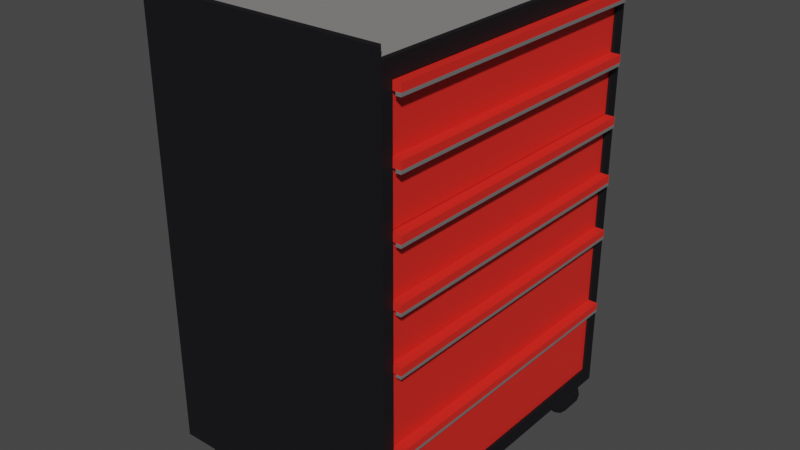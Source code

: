 # Source: toolDrawer.blend_110.blend  (saved by Blender 3.4.6; exported with 4.5.12 LTS)
import bpy
from mathutils import Matrix  # noqa: F401  (used for matrix-valued properties, if any)

bpy.ops.wm.read_factory_settings(use_empty=True)
scene = bpy.context.scene
scene.name = 'Scene'

# ---- collections
col_collection = bpy.data.collections.new('Collection'); scene.collection.children.link(col_collection)

# ---- materials (node trees are filled in below, after node groups)
mat_material_001 = bpy.data.materials.new('Material.001')
mat_material_001.use_transparent_shadow = False
mat_material_002 = bpy.data.materials.new('Material.002')
mat_material_002.use_transparent_shadow = False
mat_material_003 = bpy.data.materials.new('Material.003')
mat_material_003.use_transparent_shadow = False
mat_material_004 = bpy.data.materials.new('Material.004')
mat_material_004.use_transparent_shadow = False

# ---- node groups
ng_auto_smooth = bpy.data.node_groups.new('Auto Smooth', 'GeometryNodeTree')
_s = ng_auto_smooth.interface.new_socket(name='Geometry', in_out='OUTPUT', socket_type='NodeSocketGeometry')
_s = ng_auto_smooth.interface.new_socket(name='Geometry', in_out='INPUT', socket_type='NodeSocketGeometry')
_s = ng_auto_smooth.interface.new_socket(name='Angle', in_out='INPUT', socket_type='NodeSocketFloat')
_s.subtype = 'ANGLE'
_s.min_value = 0.0
_s.max_value = 3.142
ng_auto_smooth.is_modifier = True
_N = ng_auto_smooth.nodes; _L = ng_auto_smooth.links
n0 = _N.new('NodeGroupOutput'); n0.name = 'Group Output'; n0.location = (480, -100)
n1 = _N.new('NodeGroupInput'); n1.name = 'Group Input'; n1.location = (-420, -300)
n2 = _N.new('NodeGroupInput'); n2.name = 'Group Input.001'; n2.location = (-60, -100)
n3 = _N.new('GeometryNodeSetShadeSmooth'); n3.name = 'Set Shade Smooth'; n3.location = (120, -100)
n3.domain = 'EDGE'
n4 = _N.new('GeometryNodeSetShadeSmooth'); n4.name = 'Set Shade Smooth.001'; n4.location = (300, -100)
n5 = _N.new('GeometryNodeInputMeshEdgeAngle'); n5.name = 'Edge Angle'; n5.location = (-420, -220)
n6 = _N.new('GeometryNodeInputEdgeSmooth'); n6.name = 'Is Edge Smooth'; n6.location = (-60, -160)
n7 = _N.new('GeometryNodeInputShadeSmooth'); n7.name = 'Is Face Smooth'; n7.location = (-240, -340)
n8 = _N.new('FunctionNodeBooleanMath'); n8.name = 'Boolean Math'; n8.location = (-60, -220)
n9 = _N.new('FunctionNodeCompare'); n9.name = 'Compare'; n9.location = (-240, -180)
n9.operation = 'LESS_EQUAL'
_L.new(n5.outputs[0], n9.inputs[0])
_L.new(n4.outputs[0], n0.inputs[0])
_L.new(n1.outputs[1], n9.inputs[1])
_L.new(n9.outputs[0], n8.inputs[0])
_L.new(n7.outputs[0], n8.inputs[1])
_L.new(n2.outputs[0], n3.inputs[0])
_L.new(n6.outputs[0], n3.inputs[1])
_L.new(n3.outputs[0], n4.inputs[0])
_L.new(n8.outputs[0], n3.inputs[2])
n0.is_active_output = True

# ---- material node trees
mat_material_001.use_nodes = True; mat_material_001.node_tree.nodes.clear()
_N = mat_material_001.node_tree.nodes; _L = mat_material_001.node_tree.links
n0 = _N.new('ShaderNodeBsdfPrincipled'); n0.name = 'Principled BSDF'; n0.location = (10, 300)
n0.distribution = 'GGX'
n0.subsurface_method = 'RANDOM_WALK_SKIN'
n0.inputs[0].default_value = (0.00774, 0.007375, 0.01002, 1.0)
n0.inputs[1].default_value = 0.2913
n0.inputs[2].default_value = 0.6181
n0.inputs[3].default_value = 1.45
n0.inputs[27].default_value = (0.0, 0.0, 0.0, 1.0)
n0.inputs[28].default_value = 1.0
n1 = _N.new('ShaderNodeOutputMaterial'); n1.name = 'Material Output'; n1.location = (300, 300)
_L.new(n0.outputs[0], n1.inputs[0])
n1.is_active_output = True
mat_material_002.use_nodes = True; mat_material_002.node_tree.nodes.clear()
_N = mat_material_002.node_tree.nodes; _L = mat_material_002.node_tree.links
n0 = _N.new('ShaderNodeBsdfPrincipled'); n0.name = 'Principled BSDF'; n0.location = (10, 300)
n0.distribution = 'GGX'
n0.subsurface_method = 'RANDOM_WALK_SKIN'
n0.inputs[0].default_value = (0.2462, 0.2374, 0.2305, 1.0)
n0.inputs[2].default_value = 0.6969
n0.inputs[3].default_value = 1.45
n0.inputs[13].default_value = 0.3031
n0.inputs[27].default_value = (0.0, 0.0, 0.0, 1.0)
n0.inputs[28].default_value = 1.0
n1 = _N.new('ShaderNodeOutputMaterial'); n1.name = 'Material Output'; n1.location = (300, 300)
_L.new(n0.outputs[0], n1.inputs[0])
n1.is_active_output = True
mat_material_003.use_nodes = True; mat_material_003.node_tree.nodes.clear()
_N = mat_material_003.node_tree.nodes; _L = mat_material_003.node_tree.links
n0 = _N.new('ShaderNodeBsdfPrincipled'); n0.name = 'Principled BSDF'; n0.location = (10, 300)
n0.distribution = 'GGX'
n0.subsurface_method = 'RANDOM_WALK_SKIN'
n0.inputs[0].default_value = (0.8, 0.02366, 0.01574, 1.0)
n0.inputs[3].default_value = 1.45
n0.inputs[27].default_value = (0.0, 0.0, 0.0, 1.0)
n0.inputs[28].default_value = 1.0
n1 = _N.new('ShaderNodeOutputMaterial'); n1.name = 'Material Output'; n1.location = (300, 300)
_L.new(n0.outputs[0], n1.inputs[0])
n1.is_active_output = True
mat_material_004.use_nodes = True; mat_material_004.node_tree.nodes.clear()
_N = mat_material_004.node_tree.nodes; _L = mat_material_004.node_tree.links
n0 = _N.new('ShaderNodeBsdfPrincipled'); n0.name = 'Principled BSDF'; n0.location = (10, 300)
n0.distribution = 'GGX'
n0.subsurface_method = 'RANDOM_WALK_SKIN'
n0.inputs[0].default_value = (0.4292, 0.4292, 0.4292, 1.0)
n0.inputs[1].default_value = 0.7165
n0.inputs[2].default_value = 0.5236
n0.inputs[3].default_value = 1.45
n0.inputs[27].default_value = (0.0, 0.0, 0.0, 1.0)
n0.inputs[28].default_value = 1.0
n1 = _N.new('ShaderNodeOutputMaterial'); n1.name = 'Material Output'; n1.location = (300, 300)
_L.new(n0.outputs[0], n1.inputs[0])
n1.is_active_output = True

# ---- world
world_world = bpy.data.worlds.new('World'); scene.world = world_world
world_world.use_nodes = True; world_world.node_tree.nodes.clear()
_N = world_world.node_tree.nodes; _L = world_world.node_tree.links
n0 = _N.new('ShaderNodeOutputWorld'); n0.name = 'World Output'; n0.location = (300, 300)
n1 = _N.new('ShaderNodeBackground'); n1.name = 'Background'; n1.location = (10, 300)
n1.inputs[0].default_value = (0.05088, 0.05088, 0.05088, 1.0)
_L.new(n1.outputs[0], n0.inputs[0])
n0.is_active_output = True
world_world.color = (0.05088, 0.05088, 0.05088)
world_world.use_sun_shadow = False
world_world.sun_shadow_jitter_overblur = 0.0

# ---- meshes
me_cylinder_002 = bpy.data.meshes.new('Cylinder.002')
me_cylinder_002.from_pydata([(-0.237, -0.2903, -0.08154), (-0.237, -0.2486, -0.08154), (-0.2332, -0.2903, -0.09718), (-0.2332, -0.2486, -0.09718), (-0.2228, -0.2903, -0.1086), (-0.2228, -0.2486, -0.1086), (-0.2086, -0.2903, -0.1128), (-0.2086, -0.2486, -0.1128), (-0.1945, -0.2903, -0.1086), (-0.1945, -0.2486, -0.1086), (-0.1841, -0.2903, -0.09718), (-0.1841, -0.2486, -0.09718), (-0.1803, -0.2903, -0.08154), (-0.1803, -0.2486, -0.08154), (-0.1841, -0.2903, -0.06591), (-0.1841, -0.2486, -0.06591), (-0.1945, -0.2903, -0.05446), (-0.1945, -0.2486, -0.05446), (-0.2086, -0.2903, -0.05027), (-0.2086, -0.2486, -0.05027), (-0.2228, -0.2903, -0.05446), (-0.2228, -0.2486, -0.05446), (-0.2332, -0.2903, -0.06591), (-0.2332, -0.2486, -0.06591), (-0.2313, -0.2903, -0.08154), (-0.2283, -0.2903, -0.09405), (-0.22, -0.2903, -0.1032), (-0.2086, -0.2903, -0.1066), (-0.1973, -0.2903, -0.1032), (-0.189, -0.2903, -0.09405), (-0.1859, -0.2903, -0.08154), (-0.189, -0.2903, -0.06904), (-0.1973, -0.2903, -0.05988), (-0.2086, -0.2903, -0.05653), (-0.22, -0.2903, -0.05988), (-0.2283, -0.2903, -0.06904), (-0.2313, -0.2864, -0.08154), (-0.2283, -0.2864, -0.09405), (-0.22, -0.2864, -0.1032), (-0.2086, -0.2864, -0.1066), (-0.1973, -0.2864, -0.1032), (-0.189, -0.2864, -0.09405), (-0.1859, -0.2864, -0.08154), (-0.189, -0.2864, -0.06904), (-0.1973, -0.2864, -0.05988), (-0.2086, -0.2864, -0.05653), (-0.22, -0.2864, -0.05988), (-0.2283, -0.2864, -0.06904), (-0.2504, -0.3288, -0.0541), (-0.2504, -0.3288, 0.8062), (-0.2504, 0.3268, -0.0541), (-0.2504, 0.3268, 0.8062), (0.2441, -0.3288, -0.0541), (0.2441, -0.3288, 0.8062), (0.2441, 0.3268, -0.0541), (0.2441, 0.3268, 0.8062), (0.2441, 0.3021, 0.7738), (0.2441, 0.3021, -0.02176), (0.2441, -0.3041, -0.02176), (0.2441, -0.3041, 0.7738), (-0.2325, 0.3021, 0.7738), (-0.2325, 0.3021, -0.02176), (-0.2325, -0.3041, -0.02176), (-0.2325, -0.3041, 0.7738), (0.1785, -0.3061, -0.0834), (0.1785, -0.2616, -0.0834), (0.1826, -0.3061, -0.1001), (0.1826, -0.2616, -0.1001), (0.1937, -0.3061, -0.1123), (0.1937, -0.2616, -0.1123), (0.2088, -0.3061, -0.1168), (0.2088, -0.2616, -0.1168), (0.224, -0.3061, -0.1123), (0.224, -0.2616, -0.1123), (0.2351, -0.3061, -0.1001), (0.2351, -0.2616, -0.1001), (0.2391, -0.3061, -0.0834), (0.2391, -0.2616, -0.0834), (0.2351, -0.3061, -0.06669), (0.2351, -0.2616, -0.06669), (0.224, -0.3061, -0.05446), (0.224, -0.2616, -0.05446), (0.2088, -0.3061, -0.04999), (0.2088, -0.2616, -0.04999), (0.1937, -0.3061, -0.05446), (0.1937, -0.2616, -0.05446), (0.1826, -0.3061, -0.06669), (0.1826, -0.2616, -0.06669), (0.1846, -0.3061, -0.0834), (0.1878, -0.3061, -0.09676), (0.1967, -0.3061, -0.1065), (0.2088, -0.3061, -0.1101), (0.2209, -0.3061, -0.1065), (0.2298, -0.3061, -0.09676), (0.2331, -0.3061, -0.0834), (0.2298, -0.3061, -0.07003), (0.2209, -0.3061, -0.06025), (0.2088, -0.3061, -0.05667), (0.1967, -0.3061, -0.06025), (0.1878, -0.3061, -0.07003), (0.1846, -0.302, -0.0834), (0.1878, -0.302, -0.09676), (0.1967, -0.302, -0.1065), (0.2088, -0.302, -0.1101), (0.2209, -0.302, -0.1065), (0.2298, -0.302, -0.09676), (0.2331, -0.302, -0.0834), (0.2298, -0.302, -0.07003), (0.2209, -0.302, -0.06025), (0.2088, -0.302, -0.05667), (0.1967, -0.302, -0.06025), (0.1878, -0.302, -0.07003), (0.1785, 0.2987, -0.0834), (0.1785, 0.2542, -0.0834), (0.1826, 0.2987, -0.1001), (0.1826, 0.2542, -0.1001), (0.1937, 0.2987, -0.1123), (0.1937, 0.2542, -0.1123), (0.2088, 0.2987, -0.1168), (0.2088, 0.2542, -0.1168), (0.224, 0.2987, -0.1123), (0.224, 0.2542, -0.1123), (0.2351, 0.2987, -0.1001), (0.2351, 0.2542, -0.1001), (0.2391, 0.2987, -0.0834), (0.2391, 0.2542, -0.0834), (0.2351, 0.2987, -0.06669), (0.2351, 0.2542, -0.06669), (0.224, 0.2987, -0.05446), (0.224, 0.2542, -0.05446), (0.2088, 0.2987, -0.04999), (0.2088, 0.2542, -0.04999), (0.1937, 0.2987, -0.05446), (0.1937, 0.2542, -0.05446), (0.1826, 0.2987, -0.06669), (0.1826, 0.2542, -0.06669), (0.1846, 0.2987, -0.0834), (0.1878, 0.2987, -0.09676), (0.1967, 0.2987, -0.1065), (0.2088, 0.2987, -0.1101), (0.2209, 0.2987, -0.1065), (0.2298, 0.2987, -0.09676), (0.2331, 0.2987, -0.0834), (0.2298, 0.2987, -0.07003), (0.2209, 0.2987, -0.06025), (0.2088, 0.2987, -0.05667), (0.1967, 0.2987, -0.06025), (0.1878, 0.2987, -0.07003), (0.1846, 0.2946, -0.0834), (0.1878, 0.2946, -0.09676), (0.1967, 0.2946, -0.1065), (0.2088, 0.2946, -0.1101), (0.2209, 0.2946, -0.1065), (0.2298, 0.2946, -0.09676), (0.2331, 0.2946, -0.0834), (0.2298, 0.2946, -0.07003), (0.2209, 0.2946, -0.06025), (0.2088, 0.2946, -0.05667), (0.1967, 0.2946, -0.06025), (0.1878, 0.2946, -0.07003), (-0.237, 0.2982, -0.08154), (-0.237, 0.2566, -0.08154), (-0.2332, 0.2982, -0.09718), (-0.2332, 0.2566, -0.09718), (-0.2228, 0.2982, -0.1086), (-0.2228, 0.2566, -0.1086), (-0.2086, 0.2982, -0.1128), (-0.2086, 0.2566, -0.1128), (-0.1945, 0.2982, -0.1086), (-0.1945, 0.2566, -0.1086), (-0.1841, 0.2982, -0.09718), (-0.1841, 0.2566, -0.09718), (-0.1803, 0.2982, -0.08154), (-0.1803, 0.2566, -0.08154), (-0.1841, 0.2982, -0.06591), (-0.1841, 0.2566, -0.06591), (-0.1945, 0.2982, -0.05446), (-0.1945, 0.2566, -0.05446), (-0.2086, 0.2982, -0.05027), (-0.2086, 0.2566, -0.05027), (-0.2228, 0.2982, -0.05446), (-0.2228, 0.2566, -0.05446), (-0.2332, 0.2982, -0.06591), (-0.2332, 0.2566, -0.06591), (-0.2313, 0.2982, -0.08154), (-0.2283, 0.2982, -0.09405), (-0.22, 0.2982, -0.1032), (-0.2086, 0.2982, -0.1066), (-0.1973, 0.2982, -0.1032), (-0.189, 0.2982, -0.09405), (-0.1859, 0.2982, -0.08154), (-0.189, 0.2982, -0.06904), (-0.1973, 0.2982, -0.05988), (-0.2086, 0.2982, -0.05653), (-0.22, 0.2982, -0.05988), (-0.2283, 0.2982, -0.06904), (-0.2313, 0.2944, -0.08154), (-0.2283, 0.2944, -0.09405), (-0.22, 0.2944, -0.1032), (-0.2086, 0.2944, -0.1066), (-0.1973, 0.2944, -0.1032), (-0.189, 0.2944, -0.09405), (-0.1859, 0.2944, -0.08154), (-0.189, 0.2944, -0.06904), (-0.1973, 0.2944, -0.05988), (-0.2086, 0.2944, -0.05653), (-0.22, 0.2944, -0.05988), (-0.2283, 0.2944, -0.06904), (-0.2411, -0.3164, 0.8062), (-0.2411, 0.3144, 0.8062), (0.2347, 0.3144, 0.8062), (0.2347, -0.3164, 0.8062), (-0.2504, -0.3288, 0.8242), (-0.2504, 0.3268, 0.8242), (0.2441, 0.3268, 0.8242), (0.2441, -0.3288, 0.8242), (-0.2411, -0.3164, 0.8242), (-0.2411, 0.3144, 0.8242), (0.2347, 0.3144, 0.8242), (0.2347, -0.3164, 0.8242)], [], [(0, 1, 3, 2), (2, 3, 5, 4), (4, 5, 7, 6), (6, 7, 9, 8), (8, 9, 11, 10), (10, 11, 13, 12), (12, 13, 15, 14), (14, 15, 17, 16), (16, 17, 19, 18), (18, 19, 21, 20), (3, 1, 23, 21, 19, 17, 15, 13, 11, 9, 7, 5), (20, 21, 23, 22), (22, 23, 1, 0), (8, 10, 29, 28), (28, 29, 41, 40), (6, 8, 28, 27), (22, 0, 24, 35), (0, 2, 25, 24), (4, 6, 27, 26), (20, 22, 35, 34), (2, 4, 26, 25), (18, 20, 34, 33), (16, 18, 33, 32), (14, 16, 32, 31), (12, 14, 31, 30), (10, 12, 30, 29), (36, 37, 38, 39, 40, 41, 42, 43, 44, 45, 46, 47), (35, 24, 36, 47), (25, 26, 38, 37), (32, 33, 45, 44), (29, 30, 42, 41), (26, 27, 39, 38), (33, 34, 46, 45), (30, 31, 43, 42), (27, 28, 40, 39), (34, 35, 47, 46), (24, 25, 37, 36), (31, 32, 44, 43), (48, 49, 51, 50), (50, 51, 55, 54), (53, 52, 58, 59), (52, 53, 49, 48), (50, 54, 52, 48), (55, 51, 213, 214), (59, 58, 62, 63), (52, 54, 57, 58), (55, 53, 59, 56), (54, 55, 56, 57), (61, 60, 63, 62), (58, 57, 61, 62), (56, 59, 63, 60), (57, 56, 60, 61), (64, 65, 67, 66), (66, 67, 69, 68), (68, 69, 71, 70), (70, 71, 73, 72), (72, 73, 75, 74), (74, 75, 77, 76), (76, 77, 79, 78), (78, 79, 81, 80), (80, 81, 83, 82), (82, 83, 85, 84), (67, 65, 87, 85, 83, 81, 79, 77, 75, 73, 71, 69), (84, 85, 87, 86), (86, 87, 65, 64), (72, 74, 93, 92), (92, 93, 105, 104), (70, 72, 92, 91), (86, 64, 88, 99), (64, 66, 89, 88), (68, 70, 91, 90), (84, 86, 99, 98), (66, 68, 90, 89), (82, 84, 98, 97), (80, 82, 97, 96), (78, 80, 96, 95), (76, 78, 95, 94), (74, 76, 94, 93), (100, 101, 102, 103, 104, 105, 106, 107, 108, 109, 110, 111), (99, 88, 100, 111), (89, 90, 102, 101), (96, 97, 109, 108), (93, 94, 106, 105), (90, 91, 103, 102), (97, 98, 110, 109), (94, 95, 107, 106), (91, 92, 104, 103), (98, 99, 111, 110), (88, 89, 101, 100), (95, 96, 108, 107), (112, 113, 115, 114), (114, 115, 117, 116), (116, 117, 119, 118), (118, 119, 121, 120), (120, 121, 123, 122), (122, 123, 125, 124), (124, 125, 127, 126), (126, 127, 129, 128), (128, 129, 131, 130), (130, 131, 133, 132), (115, 113, 135, 133, 131, 129, 127, 125, 123, 121, 119, 117), (132, 133, 135, 134), (134, 135, 113, 112), (120, 122, 141, 140), (140, 141, 153, 152), (118, 120, 140, 139), (134, 112, 136, 147), (112, 114, 137, 136), (116, 118, 139, 138), (132, 134, 147, 146), (114, 116, 138, 137), (130, 132, 146, 145), (128, 130, 145, 144), (126, 128, 144, 143), (124, 126, 143, 142), (122, 124, 142, 141), (148, 149, 150, 151, 152, 153, 154, 155, 156, 157, 158, 159), (147, 136, 148, 159), (137, 138, 150, 149), (144, 145, 157, 156), (141, 142, 154, 153), (138, 139, 151, 150), (145, 146, 158, 157), (142, 143, 155, 154), (139, 140, 152, 151), (146, 147, 159, 158), (136, 137, 149, 148), (143, 144, 156, 155), (160, 161, 163, 162), (162, 163, 165, 164), (164, 165, 167, 166), (166, 167, 169, 168), (168, 169, 171, 170), (170, 171, 173, 172), (172, 173, 175, 174), (174, 175, 177, 176), (176, 177, 179, 178), (178, 179, 181, 180), (163, 161, 183, 181, 179, 177, 175, 173, 171, 169, 167, 165), (180, 181, 183, 182), (182, 183, 161, 160), (168, 170, 189, 188), (188, 189, 201, 200), (166, 168, 188, 187), (182, 160, 184, 195), (160, 162, 185, 184), (164, 166, 187, 186), (180, 182, 195, 194), (162, 164, 186, 185), (178, 180, 194, 193), (176, 178, 193, 192), (174, 176, 192, 191), (172, 174, 191, 190), (170, 172, 190, 189), (196, 197, 198, 199, 200, 201, 202, 203, 204, 205, 206, 207), (195, 184, 196, 207), (185, 186, 198, 197), (192, 193, 205, 204), (189, 190, 202, 201), (186, 187, 199, 198), (193, 194, 206, 205), (190, 191, 203, 202), (187, 188, 200, 199), (194, 195, 207, 206), (184, 185, 197, 196), (191, 192, 204, 203), (210, 209, 208, 211), (53, 55, 210, 211), (211, 208, 216, 219), (210, 55, 214, 218), (214, 213, 217, 218), (213, 212, 216, 217), (212, 215, 219, 216), (209, 210, 218, 217), (53, 211, 219, 215), (51, 49, 212, 213), (208, 209, 217, 216), (49, 53, 215, 212)])
me_cylinder_002.polygons.foreach_set('use_smooth', [True] * 178)
me_cylinder_002.polygons.foreach_set('material_index', [0, 0, 0, 0, 0, 0, 0, 0, 0, 0, 0, 0, 0, 0, 0, 0, 0, 0, 0, 0, 0, 0, 0, 0, 0, 0, 3, 0, 0, 0, 0, 0, 0, 0, 0, 0, 0, 0, 0, 0, 0, 0, 0, 0, 0, 0, 0, 0, 0, 0, 0, 0, 0, 0, 0, 0, 0, 0, 0, 0, 0, 0, 0, 0, 0, 0, 0, 0, 0, 0, 0, 0, 0, 0, 0, 0, 0, 0, 3, 0, 0, 0, 0, 0, 0, 0, 0, 0, 0, 0, 0, 0, 0, 0, 0, 0, 0, 0, 0, 0, 0, 0, 0, 0, 0, 0, 0, 0, 0, 0, 0, 0, 0, 0, 0, 0, 3, 0, 0, 0, 0, 0, 0, 0, 0, 0, 0, 0, 0, 0, 0, 0, 0, 0, 0, 0, 0, 0, 0, 0, 0, 0, 0, 0, 0, 0, 0, 0, 0, 0, 0, 0, 0, 0, 3, 0, 0, 0, 0, 0, 0, 0, 0, 0, 0, 0, 1, 0, 0, 0, 0, 0, 0, 0, 0, 0, 0, 0])
_uv = me_cylinder_002.uv_layers.new(name='UVMap')
_uv.uv.foreach_set('vector', [1.0, 0.5, 1.0, 1.0, 0.9167, 1.0, 0.9167, 0.5, 0.9167, 0.5, 0.9167, 1.0, 0.8333, 1.0, 0.8333, 0.5, 0.8333, 0.5, 0.8333, 1.0, 0.75, 1.0, 0.75, 0.5, 0.75, 0.5, 0.75, 1.0, 0.6667, 1.0, 0.6667, 0.5, 0.6667, 0.5, 0.6667, 1.0, 0.5833, 1.0, 0.5833, 0.5, 0.5833, 0.5, 0.5833, 1.0, 0.5, 1.0, 0.5, 0.5, 0.5, 0.5, 0.5, 1.0, 0.4167, 1.0, 0.4167, 0.5, 0.4167, 0.5, 0.4167, 1.0, 0.3333, 1.0, 0.3333, 0.5, 0.3333, 0.5, 0.3333, 1.0, 0.25, 1.0, 0.25, 0.5, 0.25, 0.5, 0.25, 1.0, 0.1667, 1.0, 0.1667, 0.5, 0.37, 0.4578, 0.25, 0.49, 0.13, 0.4578, 0.04215, 0.37, 0.01, 0.25, 0.04215, 0.13, 0.13, 0.04215, 0.25, 0.01, 0.37, 0.04215, 0.4578, 0.13, 0.49, 0.25, 0.4578, 0.37, 0.1667, 0.5, 0.1667, 1.0, 0.08333, 1.0, 0.08333, 0.5, 0.08333, 0.5, 0.08333, 1.0, 7.451e-08, 1.0, 7.451e-08, 0.5, 0.6667, 0.5, 0.5833, 0.5, 0.5833, 0.5, 0.6667, 0.5, 0.6667, 0.5, 0.5833, 0.5, 0.5833, 0.5, 0.6667, 0.5, 0.75, 0.5, 0.6667, 0.5, 0.6667, 0.5, 0.75, 0.5, 0.08333, 0.5, 7.451e-08, 0.5, 7.451e-08, 0.5, 0.08333, 0.5, 1.0, 0.5, 0.9167, 0.5, 0.9167, 0.5, 1.0, 0.5, 0.8333, 0.5, 0.75, 0.5, 0.75, 0.5, 0.8333, 0.5, 0.1667, 0.5, 0.08333, 0.5, 0.08333, 0.5, 0.1667, 0.5, 0.9167, 0.5, 0.8333, 0.5, 0.8333, 0.5, 0.9167, 0.5, 0.25, 0.5, 0.1667, 0.5, 0.1667, 0.5, 0.25, 0.5, 0.3333, 0.5, 0.25, 0.5, 0.25, 0.5, 0.3333, 0.5, 0.4167, 0.5, 0.3333, 0.5, 0.3333, 0.5, 0.4167, 0.5, 0.5, 0.5, 0.4167, 0.5, 0.4167, 0.5, 0.5, 0.5, 0.5833, 0.5, 0.5, 0.5, 0.5, 0.5, 0.5833, 0.5, 0.75, 0.49, 0.87, 0.4578, 0.9578, 0.37, 0.99, 0.25, 0.9578, 0.13, 0.87, 0.04215, 0.75, 0.01, 0.63, 0.04215, 0.5422, 0.13, 0.51, 0.25, 0.5422, 0.37, 0.63, 0.4578, 0.08333, 0.5, 7.451e-08, 0.5, 7.451e-08, 0.5, 0.08333, 0.5, 0.9167, 0.5, 0.8333, 0.5, 0.8333, 0.5, 0.9167, 0.5, 0.3333, 0.5, 0.25, 0.5, 0.25, 0.5, 0.3333, 0.5, 0.5833, 0.5, 0.5, 0.5, 0.5, 0.5, 0.5833, 0.5, 0.8333, 0.5, 0.75, 0.5, 0.75, 0.5, 0.8333, 0.5, 0.25, 0.5, 0.1667, 0.5, 0.1667, 0.5, 0.25, 0.5, 0.5, 0.5, 0.4167, 0.5, 0.4167, 0.5, 0.5, 0.5, 0.75, 0.5, 0.6667, 0.5, 0.6667, 0.5, 0.75, 0.5, 0.1667, 0.5, 0.08333, 0.5, 0.08333, 0.5, 0.1667, 0.5, 1.0, 0.5, 0.9167, 0.5, 0.9167, 0.5, 1.0, 0.5, 0.4167, 0.5, 0.3333, 0.5, 0.3333, 0.5, 0.4167, 0.5, 0.375, 0.0, 0.625, 0.0, 0.625, 0.25, 0.375, 0.25, 0.375, 0.25, 0.625, 0.25, 0.625, 0.5, 0.375, 0.5, 0.625, 0.75, 0.375, 0.75, 0.375, 0.75, 0.625, 0.75, 0.375, 0.75, 0.625, 0.75, 0.625, 1.0, 0.375, 1.0, 0.125, 0.5, 0.375, 0.5, 0.375, 0.75, 0.125, 0.75, 0.625, 0.5, 0.625, 0.25, 0.625, 0.25, 0.625, 0.5, 0.625, 0.75, 0.375, 0.75, 0.375, 0.75, 0.625, 0.75, 0.375, 0.75, 0.375, 0.5, 0.375, 0.5, 0.375, 0.75, 0.625, 0.5, 0.625, 0.75, 0.625, 0.75, 0.625, 0.5, 0.375, 0.5, 0.625, 0.5, 0.625, 0.5, 0.375, 0.5, 0.375, 0.5, 0.625, 0.5, 0.625, 0.75, 0.375, 0.75, 0.375, 0.75, 0.375, 0.5, 0.375, 0.5, 0.375, 0.75, 0.625, 0.5, 0.625, 0.75, 0.625, 0.75, 0.625, 0.5, 0.375, 0.5, 0.625, 0.5, 0.625, 0.5, 0.375, 0.5, 1.0, 0.5, 1.0, 1.0, 0.9167, 1.0, 0.9167, 0.5, 0.9167, 0.5, 0.9167, 1.0, 0.8333, 1.0, 0.8333, 0.5, 0.8333, 0.5, 0.8333, 1.0, 0.75, 1.0, 0.75, 0.5, 0.75, 0.5, 0.75, 1.0, 0.6667, 1.0, 0.6667, 0.5, 0.6667, 0.5, 0.6667, 1.0, 0.5833, 1.0, 0.5833, 0.5, 0.5833, 0.5, 0.5833, 1.0, 0.5, 1.0, 0.5, 0.5, 0.5, 0.5, 0.5, 1.0, 0.4167, 1.0, 0.4167, 0.5, 0.4167, 0.5, 0.4167, 1.0, 0.3333, 1.0, 0.3333, 0.5, 0.3333, 0.5, 0.3333, 1.0, 0.25, 1.0, 0.25, 0.5, 0.25, 0.5, 0.25, 1.0, 0.1667, 1.0, 0.1667, 0.5, 0.37, 0.4578, 0.25, 0.49, 0.13, 0.4578, 0.04215, 0.37, 0.01, 0.25, 0.04215, 0.13, 0.13, 0.04215, 0.25, 0.01, 0.37, 0.04215, 0.4578, 0.13, 0.49, 0.25, 0.4578, 0.37, 0.1667, 0.5, 0.1667, 1.0, 0.08333, 1.0, 0.08333, 0.5, 0.08333, 0.5, 0.08333, 1.0, 7.451e-08, 1.0, 7.451e-08, 0.5, 0.6667, 0.5, 0.5833, 0.5, 0.5833, 0.5, 0.6667, 0.5, 0.6667, 0.5, 0.5833, 0.5, 0.5833, 0.5, 0.6667, 0.5, 0.75, 0.5, 0.6667, 0.5, 0.6667, 0.5, 0.75, 0.5, 0.08333, 0.5, 7.451e-08, 0.5, 7.451e-08, 0.5, 0.08333, 0.5, 1.0, 0.5, 0.9167, 0.5, 0.9167, 0.5, 1.0, 0.5, 0.8333, 0.5, 0.75, 0.5, 0.75, 0.5, 0.8333, 0.5, 0.1667, 0.5, 0.08333, 0.5, 0.08333, 0.5, 0.1667, 0.5, 0.9167, 0.5, 0.8333, 0.5, 0.8333, 0.5, 0.9167, 0.5, 0.25, 0.5, 0.1667, 0.5, 0.1667, 0.5, 0.25, 0.5, 0.3333, 0.5, 0.25, 0.5, 0.25, 0.5, 0.3333, 0.5, 0.4167, 0.5, 0.3333, 0.5, 0.3333, 0.5, 0.4167, 0.5, 0.5, 0.5, 0.4167, 0.5, 0.4167, 0.5, 0.5, 0.5, 0.5833, 0.5, 0.5, 0.5, 0.5, 0.5, 0.5833, 0.5, 0.75, 0.49, 0.87, 0.4578, 0.9578, 0.37, 0.99, 0.25, 0.9578, 0.13, 0.87, 0.04215, 0.75, 0.01, 0.63, 0.04215, 0.5422, 0.13, 0.51, 0.25, 0.5422, 0.37, 0.63, 0.4578, 0.08333, 0.5, 7.451e-08, 0.5, 7.451e-08, 0.5, 0.08333, 0.5, 0.9167, 0.5, 0.8333, 0.5, 0.8333, 0.5, 0.9167, 0.5, 0.3333, 0.5, 0.25, 0.5, 0.25, 0.5, 0.3333, 0.5, 0.5833, 0.5, 0.5, 0.5, 0.5, 0.5, 0.5833, 0.5, 0.8333, 0.5, 0.75, 0.5, 0.75, 0.5, 0.8333, 0.5, 0.25, 0.5, 0.1667, 0.5, 0.1667, 0.5, 0.25, 0.5, 0.5, 0.5, 0.4167, 0.5, 0.4167, 0.5, 0.5, 0.5, 0.75, 0.5, 0.6667, 0.5, 0.6667, 0.5, 0.75, 0.5, 0.1667, 0.5, 0.08333, 0.5, 0.08333, 0.5, 0.1667, 0.5, 1.0, 0.5, 0.9167, 0.5, 0.9167, 0.5, 1.0, 0.5, 0.4167, 0.5, 0.3333, 0.5, 0.3333, 0.5, 0.4167, 0.5, 1.0, 0.5, 1.0, 1.0, 0.9167, 1.0, 0.9167, 0.5, 0.9167, 0.5, 0.9167, 1.0, 0.8333, 1.0, 0.8333, 0.5, 0.8333, 0.5, 0.8333, 1.0, 0.75, 1.0, 0.75, 0.5, 0.75, 0.5, 0.75, 1.0, 0.6667, 1.0, 0.6667, 0.5, 0.6667, 0.5, 0.6667, 1.0, 0.5833, 1.0, 0.5833, 0.5, 0.5833, 0.5, 0.5833, 1.0, 0.5, 1.0, 0.5, 0.5, 0.5, 0.5, 0.5, 1.0, 0.4167, 1.0, 0.4167, 0.5, 0.4167, 0.5, 0.4167, 1.0, 0.3333, 1.0, 0.3333, 0.5, 0.3333, 0.5, 0.3333, 1.0, 0.25, 1.0, 0.25, 0.5, 0.25, 0.5, 0.25, 1.0, 0.1667, 1.0, 0.1667, 0.5, 0.37, 0.4578, 0.25, 0.49, 0.13, 0.4578, 0.04215, 0.37, 0.01, 0.25, 0.04215, 0.13, 0.13, 0.04215, 0.25, 0.01, 0.37, 0.04215, 0.4578, 0.13, 0.49, 0.25, 0.4578, 0.37, 0.1667, 0.5, 0.1667, 1.0, 0.08333, 1.0, 0.08333, 0.5, 0.08333, 0.5, 0.08333, 1.0, 7.451e-08, 1.0, 7.451e-08, 0.5, 0.6667, 0.5, 0.5833, 0.5, 0.5833, 0.5, 0.6667, 0.5, 0.6667, 0.5, 0.5833, 0.5, 0.5833, 0.5, 0.6667, 0.5, 0.75, 0.5, 0.6667, 0.5, 0.6667, 0.5, 0.75, 0.5, 0.08333, 0.5, 7.451e-08, 0.5, 7.451e-08, 0.5, 0.08333, 0.5, 1.0, 0.5, 0.9167, 0.5, 0.9167, 0.5, 1.0, 0.5, 0.8333, 0.5, 0.75, 0.5, 0.75, 0.5, 0.8333, 0.5, 0.1667, 0.5, 0.08333, 0.5, 0.08333, 0.5, 0.1667, 0.5, 0.9167, 0.5, 0.8333, 0.5, 0.8333, 0.5, 0.9167, 0.5, 0.25, 0.5, 0.1667, 0.5, 0.1667, 0.5, 0.25, 0.5, 0.3333, 0.5, 0.25, 0.5, 0.25, 0.5, 0.3333, 0.5, 0.4167, 0.5, 0.3333, 0.5, 0.3333, 0.5, 0.4167, 0.5, 0.5, 0.5, 0.4167, 0.5, 0.4167, 0.5, 0.5, 0.5, 0.5833, 0.5, 0.5, 0.5, 0.5, 0.5, 0.5833, 0.5, 0.75, 0.49, 0.87, 0.4578, 0.9578, 0.37, 0.99, 0.25, 0.9578, 0.13, 0.87, 0.04215, 0.75, 0.01, 0.63, 0.04215, 0.5422, 0.13, 0.51, 0.25, 0.5422, 0.37, 0.63, 0.4578, 0.08333, 0.5, 7.451e-08, 0.5, 7.451e-08, 0.5, 0.08333, 0.5, 0.9167, 0.5, 0.8333, 0.5, 0.8333, 0.5, 0.9167, 0.5, 0.3333, 0.5, 0.25, 0.5, 0.25, 0.5, 0.3333, 0.5, 0.5833, 0.5, 0.5, 0.5, 0.5, 0.5, 0.5833, 0.5, 0.8333, 0.5, 0.75, 0.5, 0.75, 0.5, 0.8333, 0.5, 0.25, 0.5, 0.1667, 0.5, 0.1667, 0.5, 0.25, 0.5, 0.5, 0.5, 0.4167, 0.5, 0.4167, 0.5, 0.5, 0.5, 0.75, 0.5, 0.6667, 0.5, 0.6667, 0.5, 0.75, 0.5, 0.1667, 0.5, 0.08333, 0.5, 0.08333, 0.5, 0.1667, 0.5, 1.0, 0.5, 0.9167, 0.5, 0.9167, 0.5, 1.0, 0.5, 0.4167, 0.5, 0.3333, 0.5, 0.3333, 0.5, 0.4167, 0.5, 1.0, 0.5, 1.0, 1.0, 0.9167, 1.0, 0.9167, 0.5, 0.9167, 0.5, 0.9167, 1.0, 0.8333, 1.0, 0.8333, 0.5, 0.8333, 0.5, 0.8333, 1.0, 0.75, 1.0, 0.75, 0.5, 0.75, 0.5, 0.75, 1.0, 0.6667, 1.0, 0.6667, 0.5, 0.6667, 0.5, 0.6667, 1.0, 0.5833, 1.0, 0.5833, 0.5, 0.5833, 0.5, 0.5833, 1.0, 0.5, 1.0, 0.5, 0.5, 0.5, 0.5, 0.5, 1.0, 0.4167, 1.0, 0.4167, 0.5, 0.4167, 0.5, 0.4167, 1.0, 0.3333, 1.0, 0.3333, 0.5, 0.3333, 0.5, 0.3333, 1.0, 0.25, 1.0, 0.25, 0.5, 0.25, 0.5, 0.25, 1.0, 0.1667, 1.0, 0.1667, 0.5, 0.37, 0.4578, 0.25, 0.49, 0.13, 0.4578, 0.04215, 0.37, 0.01, 0.25, 0.04215, 0.13, 0.13, 0.04215, 0.25, 0.01, 0.37, 0.04215, 0.4578, 0.13, 0.49, 0.25, 0.4578, 0.37, 0.1667, 0.5, 0.1667, 1.0, 0.08333, 1.0, 0.08333, 0.5, 0.08333, 0.5, 0.08333, 1.0, 7.451e-08, 1.0, 7.451e-08, 0.5, 0.6667, 0.5, 0.5833, 0.5, 0.5833, 0.5, 0.6667, 0.5, 0.6667, 0.5, 0.5833, 0.5, 0.5833, 0.5, 0.6667, 0.5, 0.75, 0.5, 0.6667, 0.5, 0.6667, 0.5, 0.75, 0.5, 0.08333, 0.5, 7.451e-08, 0.5, 7.451e-08, 0.5, 0.08333, 0.5, 1.0, 0.5, 0.9167, 0.5, 0.9167, 0.5, 1.0, 0.5, 0.8333, 0.5, 0.75, 0.5, 0.75, 0.5, 0.8333, 0.5, 0.1667, 0.5, 0.08333, 0.5, 0.08333, 0.5, 0.1667, 0.5, 0.9167, 0.5, 0.8333, 0.5, 0.8333, 0.5, 0.9167, 0.5, 0.25, 0.5, 0.1667, 0.5, 0.1667, 0.5, 0.25, 0.5, 0.3333, 0.5, 0.25, 0.5, 0.25, 0.5, 0.3333, 0.5, 0.4167, 0.5, 0.3333, 0.5, 0.3333, 0.5, 0.4167, 0.5, 0.5, 0.5, 0.4167, 0.5, 0.4167, 0.5, 0.5, 0.5, 0.5833, 0.5, 0.5, 0.5, 0.5, 0.5, 0.5833, 0.5, 0.75, 0.49, 0.87, 0.4578, 0.9578, 0.37, 0.99, 0.25, 0.9578, 0.13, 0.87, 0.04215, 0.75, 0.01, 0.63, 0.04215, 0.5422, 0.13, 0.51, 0.25, 0.5422, 0.37, 0.63, 0.4578, 0.08333, 0.5, 7.451e-08, 0.5, 7.451e-08, 0.5, 0.08333, 0.5, 0.9167, 0.5, 0.8333, 0.5, 0.8333, 0.5, 0.9167, 0.5, 0.3333, 0.5, 0.25, 0.5, 0.25, 0.5, 0.3333, 0.5, 0.5833, 0.5, 0.5, 0.5, 0.5, 0.5, 0.5833, 0.5, 0.8333, 0.5, 0.75, 0.5, 0.75, 0.5, 0.8333, 0.5, 0.25, 0.5, 0.1667, 0.5, 0.1667, 0.5, 0.25, 0.5, 0.5, 0.5, 0.4167, 0.5, 0.4167, 0.5, 0.5, 0.5, 0.75, 0.5, 0.6667, 0.5, 0.6667, 0.5, 0.75, 0.5, 0.1667, 0.5, 0.08333, 0.5, 0.08333, 0.5, 0.1667, 0.5, 1.0, 0.5, 0.9167, 0.5, 0.9167, 0.5, 1.0, 0.5, 0.4167, 0.5, 0.3333, 0.5, 0.3333, 0.5, 0.4167, 0.5, 0.625, 0.5, 0.875, 0.5, 0.875, 0.75, 0.625, 0.75, 0.625, 0.75, 0.625, 0.5, 0.625, 0.5, 0.625, 0.75, 0.625, 0.75, 0.875, 0.75, 0.875, 0.75, 0.625, 0.75, 0.625, 0.5, 0.625, 0.5, 0.625, 0.5, 0.625, 0.5, 0.625, 0.5, 0.625, 0.25, 0.625, 0.25, 0.625, 0.5, 0.625, 0.25, 0.625, 0.0, 0.625, 0.0, 0.625, 0.25, 0.625, 1.0, 0.625, 0.75, 0.625, 0.75, 0.625, 1.0, 0.875, 0.5, 0.625, 0.5, 0.625, 0.5, 0.875, 0.5, 0.625, 0.75, 0.625, 0.75, 0.625, 0.75, 0.625, 0.75, 0.625, 0.25, 0.625, 0.0, 0.625, 0.0, 0.625, 0.25, 0.875, 0.75, 0.875, 0.5, 0.875, 0.5, 0.875, 0.75, 0.625, 1.0, 0.625, 0.75, 0.625, 0.75, 0.625, 1.0])
me_cylinder_002.materials.append(mat_material_001)
me_cylinder_002.materials.append(mat_material_002)
me_cylinder_002.materials.append(mat_material_003)
me_cylinder_002.materials.append(mat_material_004)
me_cylinder_002.update()
me_cylinder_001 = bpy.data.meshes.new('Cylinder.001')
me_cylinder_001.from_pydata([(0.008207, 0.00808, 0.7552), (0.008207, 0.00808, 0.871), (0.008207, 0.6143, 0.7552), (0.008207, 0.6143, 0.871), (0.4799, 0.00808, 0.7552), (0.4799, 0.00808, 0.871), (0.4799, 0.6143, 0.7552), (0.4799, 0.6143, 0.871), (0.02264, 0.02663, 0.871), (0.02264, 0.5958, 0.871), (0.4655, 0.5958, 0.871), (0.4655, 0.02663, 0.871), (0.02264, 0.02663, 0.7693), (0.02264, 0.5958, 0.7693), (0.4655, 0.5958, 0.7693), (0.4655, 0.02663, 0.7693), (0.008207, 0.00808, 0.8563), (0.008207, 0.6143, 0.8563), (0.4799, 0.6143, 0.8563), (0.4799, 0.00808, 0.8563), (0.5002, 0.6143, 0.871), (0.5002, 0.00808, 0.871), (0.5002, 0.6143, 0.8563), (0.5002, 0.00808, 0.8563), (0.49, 0.00808, 0.871), (0.49, 0.6143, 0.871), (0.49, 0.6143, 0.8563), (0.49, 0.00808, 0.8563), (0.5002, 0.6143, 0.85), (0.5002, 0.00808, 0.85), (0.49, 0.6143, 0.85), (0.49, 0.00808, 0.85)], [], [(16, 1, 3, 17), (17, 3, 7, 18), (25, 24, 21, 20), (19, 5, 1, 16), (2, 6, 4, 0), (7, 3, 9, 10), (11, 10, 14, 15), (5, 7, 10, 11), (3, 1, 8, 9), (1, 5, 11, 8), (14, 13, 12, 15), (9, 8, 12, 13), (8, 11, 15, 12), (10, 9, 13, 14), (4, 19, 16, 0), (6, 18, 19, 4), (2, 17, 18, 6), (0, 16, 17, 2), (22, 20, 21, 23), (26, 25, 20, 22), (27, 26, 30, 31), (24, 27, 23, 21), (5, 19, 27, 24), (19, 18, 26, 27), (18, 7, 25, 26), (7, 5, 24, 25), (31, 30, 28, 29), (23, 27, 31, 29), (22, 23, 29, 28), (26, 22, 28, 30)])
me_cylinder_001.polygons.foreach_set('material_index', [2, 2, 2, 2, 2, 2, 2, 2, 2, 2, 2, 2, 2, 2, 2, 2, 2, 2, 2, 2, 3, 2, 2, 2, 2, 2, 3, 3, 3, 3])
_uv = me_cylinder_001.uv_layers.new(name='UVMap')
_uv.uv.foreach_set('vector', [0.6005, 0.0, 0.625, 0.0, 0.625, 0.25, 0.6005, 0.25, 0.6005, 0.25, 0.625, 0.25, 0.625, 0.5, 0.6005, 0.5, 0.625, 0.5, 0.625, 0.75, 0.625, 0.75, 0.625, 0.5, 0.6005, 0.75, 0.625, 0.75, 0.625, 1.0, 0.6005, 1.0, 0.125, 0.5, 0.375, 0.5, 0.375, 0.75, 0.125, 0.75, 0.625, 0.5, 0.625, 0.25, 0.625, 0.25, 0.625, 0.5, 0.625, 0.75, 0.625, 0.5, 0.625, 0.5, 0.625, 0.75, 0.625, 0.75, 0.625, 0.5, 0.625, 0.5, 0.625, 0.75, 0.625, 0.25, 0.625, 0.0, 0.625, 0.0, 0.625, 0.25, 0.625, 1.0, 0.625, 0.75, 0.625, 0.75, 0.625, 1.0, 0.625, 0.5, 0.875, 0.5, 0.875, 0.75, 0.625, 0.75, 0.625, 0.25, 0.625, 0.0, 0.625, 0.0, 0.625, 0.25, 0.625, 1.0, 0.625, 0.75, 0.625, 0.75, 0.625, 1.0, 0.625, 0.5, 0.625, 0.25, 0.625, 0.25, 0.625, 0.5, 0.375, 0.75, 0.6005, 0.75, 0.6005, 1.0, 0.375, 1.0, 0.375, 0.5, 0.6005, 0.5, 0.6005, 0.75, 0.375, 0.75, 0.375, 0.25, 0.6005, 0.25, 0.6005, 0.5, 0.375, 0.5, 0.375, 0.0, 0.6005, 0.0, 0.6005, 0.25, 0.375, 0.25, 0.6005, 0.5, 0.625, 0.5, 0.625, 0.75, 0.6005, 0.75, 0.6005, 0.5, 0.625, 0.5, 0.625, 0.5, 0.6005, 0.5, 0.6005, 0.75, 0.6005, 0.5, 0.6005, 0.5, 0.6005, 0.75, 0.625, 0.75, 0.6005, 0.75, 0.6005, 0.75, 0.625, 0.75, 0.625, 0.75, 0.6005, 0.75, 0.6005, 0.75, 0.625, 0.75, 0.6005, 0.75, 0.6005, 0.5, 0.6005, 0.5, 0.6005, 0.75, 0.6005, 0.5, 0.625, 0.5, 0.625, 0.5, 0.6005, 0.5, 0.625, 0.5, 0.625, 0.75, 0.625, 0.75, 0.625, 0.5, 0.6005, 0.75, 0.6005, 0.5, 0.6005, 0.5, 0.6005, 0.75, 0.6005, 0.75, 0.6005, 0.75, 0.6005, 0.75, 0.6005, 0.75, 0.6005, 0.5, 0.6005, 0.75, 0.6005, 0.75, 0.6005, 0.5, 0.6005, 0.5, 0.6005, 0.5, 0.6005, 0.5, 0.6005, 0.5])
me_cylinder_001.materials.append(mat_material_001)
me_cylinder_001.materials.append(mat_material_002)
me_cylinder_001.materials.append(mat_material_003)
me_cylinder_001.materials.append(mat_material_004)
me_cylinder_001.update()
me_cylinder_003 = bpy.data.meshes.new('Cylinder.003')
me_cylinder_003.from_pydata([(0.008207, 0.00808, 0.6397), (0.008207, 0.00808, 0.7555), (0.008207, 0.6143, 0.6397), (0.008207, 0.6143, 0.7555), (0.4799, 0.00808, 0.6397), (0.4799, 0.00808, 0.7555), (0.4799, 0.6143, 0.6397), (0.4799, 0.6143, 0.7555), (0.02264, 0.02663, 0.7555), (0.02264, 0.5958, 0.7555), (0.4655, 0.5958, 0.7555), (0.4655, 0.02663, 0.7555), (0.02264, 0.02663, 0.6539), (0.02264, 0.5958, 0.6539), (0.4655, 0.5958, 0.6539), (0.4655, 0.02663, 0.6539), (0.008207, 0.00808, 0.7409), (0.008207, 0.6143, 0.7409), (0.4799, 0.6143, 0.7409), (0.4799, 0.00808, 0.7409), (0.5002, 0.6143, 0.7555), (0.5002, 0.00808, 0.7555), (0.5002, 0.6143, 0.7409), (0.5002, 0.00808, 0.7409), (0.49, 0.00808, 0.7555), (0.49, 0.6143, 0.7555), (0.49, 0.6143, 0.7409), (0.49, 0.00808, 0.7409), (0.5002, 0.6143, 0.7346), (0.5002, 0.00808, 0.7346), (0.49, 0.6143, 0.7346), (0.49, 0.00808, 0.7346)], [], [(16, 1, 3, 17), (17, 3, 7, 18), (25, 24, 21, 20), (19, 5, 1, 16), (2, 6, 4, 0), (7, 3, 9, 10), (11, 10, 14, 15), (5, 7, 10, 11), (3, 1, 8, 9), (1, 5, 11, 8), (14, 13, 12, 15), (9, 8, 12, 13), (8, 11, 15, 12), (10, 9, 13, 14), (4, 19, 16, 0), (6, 18, 19, 4), (2, 17, 18, 6), (0, 16, 17, 2), (22, 20, 21, 23), (26, 25, 20, 22), (27, 26, 30, 31), (24, 27, 23, 21), (5, 19, 27, 24), (19, 18, 26, 27), (18, 7, 25, 26), (7, 5, 24, 25), (31, 30, 28, 29), (23, 27, 31, 29), (22, 23, 29, 28), (26, 22, 28, 30)])
me_cylinder_003.polygons.foreach_set('material_index', [2, 2, 2, 2, 2, 2, 2, 2, 2, 2, 2, 2, 2, 2, 2, 2, 2, 2, 2, 2, 3, 2, 2, 2, 2, 2, 3, 3, 3, 3])
_uv = me_cylinder_003.uv_layers.new(name='UVMap')
_uv.uv.foreach_set('vector', [0.6005, 0.0, 0.625, 0.0, 0.625, 0.25, 0.6005, 0.25, 0.6005, 0.25, 0.625, 0.25, 0.625, 0.5, 0.6005, 0.5, 0.625, 0.5, 0.625, 0.75, 0.625, 0.75, 0.625, 0.5, 0.6005, 0.75, 0.625, 0.75, 0.625, 1.0, 0.6005, 1.0, 0.125, 0.5, 0.375, 0.5, 0.375, 0.75, 0.125, 0.75, 0.625, 0.5, 0.625, 0.25, 0.625, 0.25, 0.625, 0.5, 0.625, 0.75, 0.625, 0.5, 0.625, 0.5, 0.625, 0.75, 0.625, 0.75, 0.625, 0.5, 0.625, 0.5, 0.625, 0.75, 0.625, 0.25, 0.625, 0.0, 0.625, 0.0, 0.625, 0.25, 0.625, 1.0, 0.625, 0.75, 0.625, 0.75, 0.625, 1.0, 0.625, 0.5, 0.875, 0.5, 0.875, 0.75, 0.625, 0.75, 0.625, 0.25, 0.625, 0.0, 0.625, 0.0, 0.625, 0.25, 0.625, 1.0, 0.625, 0.75, 0.625, 0.75, 0.625, 1.0, 0.625, 0.5, 0.625, 0.25, 0.625, 0.25, 0.625, 0.5, 0.375, 0.75, 0.6005, 0.75, 0.6005, 1.0, 0.375, 1.0, 0.375, 0.5, 0.6005, 0.5, 0.6005, 0.75, 0.375, 0.75, 0.375, 0.25, 0.6005, 0.25, 0.6005, 0.5, 0.375, 0.5, 0.375, 0.0, 0.6005, 0.0, 0.6005, 0.25, 0.375, 0.25, 0.6005, 0.5, 0.625, 0.5, 0.625, 0.75, 0.6005, 0.75, 0.6005, 0.5, 0.625, 0.5, 0.625, 0.5, 0.6005, 0.5, 0.6005, 0.75, 0.6005, 0.5, 0.6005, 0.5, 0.6005, 0.75, 0.625, 0.75, 0.6005, 0.75, 0.6005, 0.75, 0.625, 0.75, 0.625, 0.75, 0.6005, 0.75, 0.6005, 0.75, 0.625, 0.75, 0.6005, 0.75, 0.6005, 0.5, 0.6005, 0.5, 0.6005, 0.75, 0.6005, 0.5, 0.625, 0.5, 0.625, 0.5, 0.6005, 0.5, 0.625, 0.5, 0.625, 0.75, 0.625, 0.75, 0.625, 0.5, 0.6005, 0.75, 0.6005, 0.5, 0.6005, 0.5, 0.6005, 0.75, 0.6005, 0.75, 0.6005, 0.75, 0.6005, 0.75, 0.6005, 0.75, 0.6005, 0.5, 0.6005, 0.75, 0.6005, 0.75, 0.6005, 0.5, 0.6005, 0.5, 0.6005, 0.5, 0.6005, 0.5, 0.6005, 0.5])
me_cylinder_003.materials.append(mat_material_001)
me_cylinder_003.materials.append(mat_material_002)
me_cylinder_003.materials.append(mat_material_003)
me_cylinder_003.materials.append(mat_material_004)
me_cylinder_003.update()
me_cylinder_004 = bpy.data.meshes.new('Cylinder.004')
me_cylinder_004.from_pydata([(0.008207, 0.00808, 0.4054), (0.008207, 0.00808, 0.5212), (0.008207, 0.6143, 0.4054), (0.008207, 0.6143, 0.5212), (0.4799, 0.00808, 0.4054), (0.4799, 0.00808, 0.5212), (0.4799, 0.6143, 0.4054), (0.4799, 0.6143, 0.5212), (0.02264, 0.02663, 0.5212), (0.02264, 0.5958, 0.5212), (0.4655, 0.5958, 0.5212), (0.4655, 0.02663, 0.5212), (0.02264, 0.02663, 0.4195), (0.02264, 0.5958, 0.4195), (0.4655, 0.5958, 0.4195), (0.4655, 0.02663, 0.4195), (0.008207, 0.00808, 0.5065), (0.008207, 0.6143, 0.5065), (0.4799, 0.6143, 0.5065), (0.4799, 0.00808, 0.5065), (0.5002, 0.6143, 0.5212), (0.5002, 0.00808, 0.5212), (0.5002, 0.6143, 0.5065), (0.5002, 0.00808, 0.5065), (0.49, 0.00808, 0.5212), (0.49, 0.6143, 0.5212), (0.49, 0.6143, 0.5065), (0.49, 0.00808, 0.5065), (0.5002, 0.6143, 0.5002), (0.5002, 0.00808, 0.5002), (0.49, 0.6143, 0.5002), (0.49, 0.00808, 0.5002)], [], [(16, 1, 3, 17), (17, 3, 7, 18), (25, 24, 21, 20), (19, 5, 1, 16), (2, 6, 4, 0), (7, 3, 9, 10), (11, 10, 14, 15), (5, 7, 10, 11), (3, 1, 8, 9), (1, 5, 11, 8), (14, 13, 12, 15), (9, 8, 12, 13), (8, 11, 15, 12), (10, 9, 13, 14), (4, 19, 16, 0), (6, 18, 19, 4), (2, 17, 18, 6), (0, 16, 17, 2), (22, 20, 21, 23), (26, 25, 20, 22), (27, 26, 30, 31), (24, 27, 23, 21), (5, 19, 27, 24), (19, 18, 26, 27), (18, 7, 25, 26), (7, 5, 24, 25), (31, 30, 28, 29), (23, 27, 31, 29), (22, 23, 29, 28), (26, 22, 28, 30)])
me_cylinder_004.polygons.foreach_set('material_index', [2, 2, 2, 2, 2, 2, 2, 2, 2, 2, 2, 2, 2, 2, 2, 2, 2, 2, 2, 2, 3, 2, 2, 2, 2, 2, 3, 3, 3, 3])
_uv = me_cylinder_004.uv_layers.new(name='UVMap')
_uv.uv.foreach_set('vector', [0.6005, 0.0, 0.625, 0.0, 0.625, 0.25, 0.6005, 0.25, 0.6005, 0.25, 0.625, 0.25, 0.625, 0.5, 0.6005, 0.5, 0.625, 0.5, 0.625, 0.75, 0.625, 0.75, 0.625, 0.5, 0.6005, 0.75, 0.625, 0.75, 0.625, 1.0, 0.6005, 1.0, 0.125, 0.5, 0.375, 0.5, 0.375, 0.75, 0.125, 0.75, 0.625, 0.5, 0.625, 0.25, 0.625, 0.25, 0.625, 0.5, 0.625, 0.75, 0.625, 0.5, 0.625, 0.5, 0.625, 0.75, 0.625, 0.75, 0.625, 0.5, 0.625, 0.5, 0.625, 0.75, 0.625, 0.25, 0.625, 0.0, 0.625, 0.0, 0.625, 0.25, 0.625, 1.0, 0.625, 0.75, 0.625, 0.75, 0.625, 1.0, 0.625, 0.5, 0.875, 0.5, 0.875, 0.75, 0.625, 0.75, 0.625, 0.25, 0.625, 0.0, 0.625, 0.0, 0.625, 0.25, 0.625, 1.0, 0.625, 0.75, 0.625, 0.75, 0.625, 1.0, 0.625, 0.5, 0.625, 0.25, 0.625, 0.25, 0.625, 0.5, 0.375, 0.75, 0.6005, 0.75, 0.6005, 1.0, 0.375, 1.0, 0.375, 0.5, 0.6005, 0.5, 0.6005, 0.75, 0.375, 0.75, 0.375, 0.25, 0.6005, 0.25, 0.6005, 0.5, 0.375, 0.5, 0.375, 0.0, 0.6005, 0.0, 0.6005, 0.25, 0.375, 0.25, 0.6005, 0.5, 0.625, 0.5, 0.625, 0.75, 0.6005, 0.75, 0.6005, 0.5, 0.625, 0.5, 0.625, 0.5, 0.6005, 0.5, 0.6005, 0.75, 0.6005, 0.5, 0.6005, 0.5, 0.6005, 0.75, 0.625, 0.75, 0.6005, 0.75, 0.6005, 0.75, 0.625, 0.75, 0.625, 0.75, 0.6005, 0.75, 0.6005, 0.75, 0.625, 0.75, 0.6005, 0.75, 0.6005, 0.5, 0.6005, 0.5, 0.6005, 0.75, 0.6005, 0.5, 0.625, 0.5, 0.625, 0.5, 0.6005, 0.5, 0.625, 0.5, 0.625, 0.75, 0.625, 0.75, 0.625, 0.5, 0.6005, 0.75, 0.6005, 0.5, 0.6005, 0.5, 0.6005, 0.75, 0.6005, 0.75, 0.6005, 0.75, 0.6005, 0.75, 0.6005, 0.75, 0.6005, 0.5, 0.6005, 0.75, 0.6005, 0.75, 0.6005, 0.5, 0.6005, 0.5, 0.6005, 0.5, 0.6005, 0.5, 0.6005, 0.5])
me_cylinder_004.materials.append(mat_material_001)
me_cylinder_004.materials.append(mat_material_002)
me_cylinder_004.materials.append(mat_material_003)
me_cylinder_004.materials.append(mat_material_004)
me_cylinder_004.update()
me_cylinder_005 = bpy.data.meshes.new('Cylinder.005')
me_cylinder_005.from_pydata([(0.008207, 0.00808, 0.5219), (0.008207, 0.00808, 0.6377), (0.008207, 0.6143, 0.5219), (0.008207, 0.6143, 0.6377), (0.4799, 0.00808, 0.5219), (0.4799, 0.00808, 0.6377), (0.4799, 0.6143, 0.5219), (0.4799, 0.6143, 0.6377), (0.02264, 0.02663, 0.6377), (0.02264, 0.5958, 0.6377), (0.4655, 0.5958, 0.6377), (0.4655, 0.02663, 0.6377), (0.02264, 0.02663, 0.536), (0.02264, 0.5958, 0.536), (0.4655, 0.5958, 0.536), (0.4655, 0.02663, 0.536), (0.008207, 0.00808, 0.623), (0.008207, 0.6143, 0.623), (0.4799, 0.6143, 0.623), (0.4799, 0.00808, 0.623), (0.5002, 0.6143, 0.6377), (0.5002, 0.00808, 0.6377), (0.5002, 0.6143, 0.623), (0.5002, 0.00808, 0.623), (0.49, 0.00808, 0.6377), (0.49, 0.6143, 0.6377), (0.49, 0.6143, 0.623), (0.49, 0.00808, 0.623), (0.5002, 0.6143, 0.6167), (0.5002, 0.00808, 0.6167), (0.49, 0.6143, 0.6167), (0.49, 0.00808, 0.6167)], [], [(16, 1, 3, 17), (17, 3, 7, 18), (25, 24, 21, 20), (19, 5, 1, 16), (2, 6, 4, 0), (7, 3, 9, 10), (11, 10, 14, 15), (5, 7, 10, 11), (3, 1, 8, 9), (1, 5, 11, 8), (14, 13, 12, 15), (9, 8, 12, 13), (8, 11, 15, 12), (10, 9, 13, 14), (4, 19, 16, 0), (6, 18, 19, 4), (2, 17, 18, 6), (0, 16, 17, 2), (22, 20, 21, 23), (26, 25, 20, 22), (27, 26, 30, 31), (24, 27, 23, 21), (5, 19, 27, 24), (19, 18, 26, 27), (18, 7, 25, 26), (7, 5, 24, 25), (31, 30, 28, 29), (23, 27, 31, 29), (22, 23, 29, 28), (26, 22, 28, 30)])
me_cylinder_005.polygons.foreach_set('material_index', [2, 2, 2, 2, 2, 2, 2, 2, 2, 2, 2, 2, 2, 2, 2, 2, 2, 2, 2, 2, 3, 2, 2, 2, 2, 2, 3, 3, 3, 3])
_uv = me_cylinder_005.uv_layers.new(name='UVMap')
_uv.uv.foreach_set('vector', [0.6005, 0.0, 0.625, 0.0, 0.625, 0.25, 0.6005, 0.25, 0.6005, 0.25, 0.625, 0.25, 0.625, 0.5, 0.6005, 0.5, 0.625, 0.5, 0.625, 0.75, 0.625, 0.75, 0.625, 0.5, 0.6005, 0.75, 0.625, 0.75, 0.625, 1.0, 0.6005, 1.0, 0.125, 0.5, 0.375, 0.5, 0.375, 0.75, 0.125, 0.75, 0.625, 0.5, 0.625, 0.25, 0.625, 0.25, 0.625, 0.5, 0.625, 0.75, 0.625, 0.5, 0.625, 0.5, 0.625, 0.75, 0.625, 0.75, 0.625, 0.5, 0.625, 0.5, 0.625, 0.75, 0.625, 0.25, 0.625, 0.0, 0.625, 0.0, 0.625, 0.25, 0.625, 1.0, 0.625, 0.75, 0.625, 0.75, 0.625, 1.0, 0.625, 0.5, 0.875, 0.5, 0.875, 0.75, 0.625, 0.75, 0.625, 0.25, 0.625, 0.0, 0.625, 0.0, 0.625, 0.25, 0.625, 1.0, 0.625, 0.75, 0.625, 0.75, 0.625, 1.0, 0.625, 0.5, 0.625, 0.25, 0.625, 0.25, 0.625, 0.5, 0.375, 0.75, 0.6005, 0.75, 0.6005, 1.0, 0.375, 1.0, 0.375, 0.5, 0.6005, 0.5, 0.6005, 0.75, 0.375, 0.75, 0.375, 0.25, 0.6005, 0.25, 0.6005, 0.5, 0.375, 0.5, 0.375, 0.0, 0.6005, 0.0, 0.6005, 0.25, 0.375, 0.25, 0.6005, 0.5, 0.625, 0.5, 0.625, 0.75, 0.6005, 0.75, 0.6005, 0.5, 0.625, 0.5, 0.625, 0.5, 0.6005, 0.5, 0.6005, 0.75, 0.6005, 0.5, 0.6005, 0.5, 0.6005, 0.75, 0.625, 0.75, 0.6005, 0.75, 0.6005, 0.75, 0.625, 0.75, 0.625, 0.75, 0.6005, 0.75, 0.6005, 0.75, 0.625, 0.75, 0.6005, 0.75, 0.6005, 0.5, 0.6005, 0.5, 0.6005, 0.75, 0.6005, 0.5, 0.625, 0.5, 0.625, 0.5, 0.6005, 0.5, 0.625, 0.5, 0.625, 0.75, 0.625, 0.75, 0.625, 0.5, 0.6005, 0.75, 0.6005, 0.5, 0.6005, 0.5, 0.6005, 0.75, 0.6005, 0.75, 0.6005, 0.75, 0.6005, 0.75, 0.6005, 0.75, 0.6005, 0.5, 0.6005, 0.75, 0.6005, 0.75, 0.6005, 0.5, 0.6005, 0.5, 0.6005, 0.5, 0.6005, 0.5, 0.6005, 0.5])
me_cylinder_005.materials.append(mat_material_001)
me_cylinder_005.materials.append(mat_material_002)
me_cylinder_005.materials.append(mat_material_003)
me_cylinder_005.materials.append(mat_material_004)
me_cylinder_005.update()
me_cylinder_006 = bpy.data.meshes.new('Cylinder.006')
me_cylinder_006.from_pydata([(0.49, 0.00808, 0.387), (0.49, 0.6143, 0.387), (0.5002, 0.00808, 0.387), (0.5002, 0.6143, 0.387), (0.49, 0.00808, 0.393), (0.49, 0.6143, 0.393), (0.49, 0.6143, 0.4068), (0.49, 0.00808, 0.4068), (0.5002, 0.00808, 0.393), (0.5002, 0.6143, 0.393), (0.5002, 0.00808, 0.4068), (0.5002, 0.6143, 0.4068), (0.4799, 0.00808, 0.393), (0.4799, 0.6143, 0.393), (0.008207, 0.6143, 0.393), (0.008207, 0.00808, 0.393), (0.4655, 0.02663, 0.2547), (0.4655, 0.5958, 0.2547), (0.02264, 0.5958, 0.2547), (0.02264, 0.02663, 0.2547), (0.4655, 0.02663, 0.4068), (0.4655, 0.5958, 0.4068), (0.02264, 0.5958, 0.4068), (0.02264, 0.02663, 0.4068), (0.4799, 0.6143, 0.4068), (0.4799, 0.6143, 0.2414), (0.4799, 0.00808, 0.4068), (0.4799, 0.00808, 0.2414), (0.008207, 0.6143, 0.4068), (0.008207, 0.6143, 0.2414), (0.008207, 0.00808, 0.4068), (0.008207, 0.00808, 0.2414)], [], [(5, 9, 3, 1), (9, 8, 2, 3), (8, 4, 0, 2), (0, 1, 3, 2), (24, 26, 7, 6), (13, 24, 6, 5), (12, 13, 5, 4), (26, 12, 4, 7), (7, 4, 8, 10), (4, 5, 1, 0), (5, 6, 11, 9), (9, 11, 10, 8), (31, 15, 14, 29), (29, 14, 13, 25), (25, 13, 12, 27), (27, 12, 15, 31), (21, 22, 18, 17), (23, 20, 16, 19), (22, 23, 19, 18), (17, 18, 19, 16), (30, 26, 20, 23), (28, 30, 23, 22), (26, 24, 21, 20), (20, 21, 17, 16), (24, 28, 22, 21), (29, 25, 27, 31), (12, 26, 30, 15), (6, 7, 10, 11), (14, 28, 24, 13), (15, 30, 28, 14)])
me_cylinder_006.polygons.foreach_set('material_index', [3, 3, 3, 3, 2, 2, 2, 2, 2, 3, 2, 2, 2, 2, 2, 2, 2, 2, 2, 2, 2, 2, 2, 2, 2, 2, 2, 2, 2, 2])
_uv = me_cylinder_006.uv_layers.new(name='UVMap')
_uv.uv.foreach_set('vector', [0.6005, 0.5, 0.6005, 0.5, 0.6005, 0.5, 0.6005, 0.5, 0.6005, 0.5, 0.6005, 0.75, 0.6005, 0.75, 0.6005, 0.5, 0.6005, 0.75, 0.6005, 0.75, 0.6005, 0.75, 0.6005, 0.75, 0.6005, 0.75, 0.6005, 0.5, 0.6005, 0.5, 0.6005, 0.75, 0.625, 0.5, 0.625, 0.75, 0.625, 0.75, 0.625, 0.5, 0.6005, 0.5, 0.625, 0.5, 0.625, 0.5, 0.6005, 0.5, 0.6005, 0.75, 0.6005, 0.5, 0.6005, 0.5, 0.6005, 0.75, 0.625, 0.75, 0.6005, 0.75, 0.6005, 0.75, 0.625, 0.75, 0.625, 0.75, 0.6005, 0.75, 0.6005, 0.75, 0.625, 0.75, 0.6005, 0.75, 0.6005, 0.5, 0.6005, 0.5, 0.6005, 0.75, 0.6005, 0.5, 0.625, 0.5, 0.625, 0.5, 0.6005, 0.5, 0.6005, 0.5, 0.625, 0.5, 0.625, 0.75, 0.6005, 0.75, 0.375, 0.0, 0.6005, 0.0, 0.6005, 0.25, 0.375, 0.25, 0.375, 0.25, 0.6005, 0.25, 0.6005, 0.5, 0.375, 0.5, 0.375, 0.5, 0.6005, 0.5, 0.6005, 0.75, 0.375, 0.75, 0.375, 0.75, 0.6005, 0.75, 0.6005, 1.0, 0.375, 1.0, 0.625, 0.5, 0.625, 0.25, 0.625, 0.25, 0.625, 0.5, 0.625, 1.0, 0.625, 0.75, 0.625, 0.75, 0.625, 1.0, 0.625, 0.25, 0.625, 0.0, 0.625, 0.0, 0.625, 0.25, 0.625, 0.5, 0.875, 0.5, 0.875, 0.75, 0.625, 0.75, 0.625, 1.0, 0.625, 0.75, 0.625, 0.75, 0.625, 1.0, 0.625, 0.25, 0.625, 0.0, 0.625, 0.0, 0.625, 0.25, 0.625, 0.75, 0.625, 0.5, 0.625, 0.5, 0.625, 0.75, 0.625, 0.75, 0.625, 0.5, 0.625, 0.5, 0.625, 0.75, 0.625, 0.5, 0.625, 0.25, 0.625, 0.25, 0.625, 0.5, 0.125, 0.5, 0.375, 0.5, 0.375, 0.75, 0.125, 0.75, 0.6005, 0.75, 0.625, 0.75, 0.625, 1.0, 0.6005, 1.0, 0.625, 0.5, 0.625, 0.75, 0.625, 0.75, 0.625, 0.5, 0.6005, 0.25, 0.625, 0.25, 0.625, 0.5, 0.6005, 0.5, 0.6005, 0.0, 0.625, 0.0, 0.625, 0.25, 0.6005, 0.25])
me_cylinder_006.materials.append(mat_material_001)
me_cylinder_006.materials.append(mat_material_002)
me_cylinder_006.materials.append(mat_material_003)
me_cylinder_006.materials.append(mat_material_004)
me_cylinder_006.update()
me_cylinder_007 = bpy.data.meshes.new('Cylinder.007')
me_cylinder_007.from_pydata([(0.008207, 0.00808, 0.07824), (0.008207, 0.00808, 0.2436), (0.008207, 0.6143, 0.07824), (0.008207, 0.6143, 0.2436), (0.4799, 0.00808, 0.07824), (0.4799, 0.00808, 0.2436), (0.4799, 0.6143, 0.07824), (0.4799, 0.6143, 0.2436), (0.02264, 0.02663, 0.2436), (0.02264, 0.5958, 0.2436), (0.4655, 0.5958, 0.2436), (0.4655, 0.02663, 0.2436), (0.02264, 0.02663, 0.09155), (0.02264, 0.5958, 0.09155), (0.4655, 0.5958, 0.09155), (0.4655, 0.02663, 0.09155), (0.008207, 0.00808, 0.2299), (0.008207, 0.6143, 0.2299), (0.4799, 0.6143, 0.2299), (0.4799, 0.00808, 0.2299), (0.5002, 0.6143, 0.2436), (0.5002, 0.00808, 0.2436), (0.5002, 0.6143, 0.2299), (0.5002, 0.00808, 0.2299), (0.49, 0.00808, 0.2436), (0.49, 0.6143, 0.2436), (0.49, 0.6143, 0.2299), (0.49, 0.00808, 0.2299), (0.5002, 0.6143, 0.2239), (0.5002, 0.00808, 0.2239), (0.49, 0.6143, 0.2239), (0.49, 0.00808, 0.2239)], [], [(16, 1, 3, 17), (17, 3, 7, 18), (25, 24, 21, 20), (19, 5, 1, 16), (2, 6, 4, 0), (7, 3, 9, 10), (11, 10, 14, 15), (5, 7, 10, 11), (3, 1, 8, 9), (1, 5, 11, 8), (14, 13, 12, 15), (9, 8, 12, 13), (8, 11, 15, 12), (10, 9, 13, 14), (4, 19, 16, 0), (6, 18, 19, 4), (2, 17, 18, 6), (0, 16, 17, 2), (22, 20, 21, 23), (26, 25, 20, 22), (27, 26, 30, 31), (24, 27, 23, 21), (5, 19, 27, 24), (19, 18, 26, 27), (18, 7, 25, 26), (7, 5, 24, 25), (31, 30, 28, 29), (23, 27, 31, 29), (22, 23, 29, 28), (26, 22, 28, 30)])
me_cylinder_007.polygons.foreach_set('material_index', [2, 2, 2, 2, 2, 2, 2, 2, 2, 2, 2, 2, 2, 2, 2, 2, 2, 2, 2, 2, 3, 2, 2, 2, 2, 2, 3, 3, 3, 3])
_uv = me_cylinder_007.uv_layers.new(name='UVMap')
_uv.uv.foreach_set('vector', [0.6005, 0.0, 0.625, 0.0, 0.625, 0.25, 0.6005, 0.25, 0.6005, 0.25, 0.625, 0.25, 0.625, 0.5, 0.6005, 0.5, 0.625, 0.5, 0.625, 0.75, 0.625, 0.75, 0.625, 0.5, 0.6005, 0.75, 0.625, 0.75, 0.625, 1.0, 0.6005, 1.0, 0.125, 0.5, 0.375, 0.5, 0.375, 0.75, 0.125, 0.75, 0.625, 0.5, 0.625, 0.25, 0.625, 0.25, 0.625, 0.5, 0.625, 0.75, 0.625, 0.5, 0.625, 0.5, 0.625, 0.75, 0.625, 0.75, 0.625, 0.5, 0.625, 0.5, 0.625, 0.75, 0.625, 0.25, 0.625, 0.0, 0.625, 0.0, 0.625, 0.25, 0.625, 1.0, 0.625, 0.75, 0.625, 0.75, 0.625, 1.0, 0.625, 0.5, 0.875, 0.5, 0.875, 0.75, 0.625, 0.75, 0.625, 0.25, 0.625, 0.0, 0.625, 0.0, 0.625, 0.25, 0.625, 1.0, 0.625, 0.75, 0.625, 0.75, 0.625, 1.0, 0.625, 0.5, 0.625, 0.25, 0.625, 0.25, 0.625, 0.5, 0.375, 0.75, 0.6005, 0.75, 0.6005, 1.0, 0.375, 1.0, 0.375, 0.5, 0.6005, 0.5, 0.6005, 0.75, 0.375, 0.75, 0.375, 0.25, 0.6005, 0.25, 0.6005, 0.5, 0.375, 0.5, 0.375, 0.0, 0.6005, 0.0, 0.6005, 0.25, 0.375, 0.25, 0.6005, 0.5, 0.625, 0.5, 0.625, 0.75, 0.6005, 0.75, 0.6005, 0.5, 0.625, 0.5, 0.625, 0.5, 0.6005, 0.5, 0.6005, 0.75, 0.6005, 0.5, 0.6005, 0.5, 0.6005, 0.75, 0.625, 0.75, 0.6005, 0.75, 0.6005, 0.75, 0.625, 0.75, 0.625, 0.75, 0.6005, 0.75, 0.6005, 0.75, 0.625, 0.75, 0.6005, 0.75, 0.6005, 0.5, 0.6005, 0.5, 0.6005, 0.75, 0.6005, 0.5, 0.625, 0.5, 0.625, 0.5, 0.6005, 0.5, 0.625, 0.5, 0.625, 0.75, 0.625, 0.75, 0.625, 0.5, 0.6005, 0.75, 0.6005, 0.5, 0.6005, 0.5, 0.6005, 0.75, 0.6005, 0.75, 0.6005, 0.75, 0.6005, 0.75, 0.6005, 0.75, 0.6005, 0.5, 0.6005, 0.75, 0.6005, 0.75, 0.6005, 0.5, 0.6005, 0.5, 0.6005, 0.5, 0.6005, 0.5, 0.6005, 0.5])
me_cylinder_007.materials.append(mat_material_001)
me_cylinder_007.materials.append(mat_material_002)
me_cylinder_007.materials.append(mat_material_003)
me_cylinder_007.materials.append(mat_material_004)
me_cylinder_007.update()

# ---- objects
ob_cylinder_002 = bpy.data.objects.new('Cylinder.002', me_cylinder_002)
ob_cylinder_001 = bpy.data.objects.new('Cylinder.001', me_cylinder_001)
ob_cylinder_003 = bpy.data.objects.new('Cylinder.003', me_cylinder_003)
ob_cylinder_004 = bpy.data.objects.new('Cylinder.004', me_cylinder_004)
ob_cylinder_005 = bpy.data.objects.new('Cylinder.005', me_cylinder_005)
ob_cylinder_006 = bpy.data.objects.new('Cylinder.006', me_cylinder_006)
ob_cylinder_007 = bpy.data.objects.new('Cylinder.007', me_cylinder_007)

# ---- transforms, parenting, visibility, modifiers, constraints
ob_cylinder_002.location = (-0.208, -0.04783, -0.4402)
ob_cylinder_002.scale = (1.153, 1.153, 1.153)
_m = ob_cylinder_002.modifiers.new('Auto Smooth', 'NODES')
_m.node_group = ng_auto_smooth
_gi = [s.identifier for s in ng_auto_smooth.interface.items_tree if s.item_type == 'SOCKET' and s.in_out == 'INPUT']
_m[_gi[1]] = 0.5236  # Angle
ob_cylinder_001.location = (-0.4856, -0.408, -0.5545)
ob_cylinder_001.scale = (1.153, 1.153, 1.153)
_m = ob_cylinder_001.modifiers.new('Auto Smooth', 'NODES')
_m.node_group = ng_auto_smooth
_gi = [s.identifier for s in ng_auto_smooth.interface.items_tree if s.item_type == 'SOCKET' and s.in_out == 'INPUT']
_m[_gi[1]] = 0.5236  # Angle
ob_cylinder_003.location = (-0.4856, -0.408, -0.5545)
ob_cylinder_003.scale = (1.153, 1.153, 1.153)
_m = ob_cylinder_003.modifiers.new('Auto Smooth', 'NODES')
_m.node_group = ng_auto_smooth
_gi = [s.identifier for s in ng_auto_smooth.interface.items_tree if s.item_type == 'SOCKET' and s.in_out == 'INPUT']
_m[_gi[1]] = 0.5236  # Angle
ob_cylinder_004.location = (-0.4856, -0.408, -0.5545)
ob_cylinder_004.scale = (1.153, 1.153, 1.153)
_m = ob_cylinder_004.modifiers.new('Auto Smooth', 'NODES')
_m.node_group = ng_auto_smooth
_gi = [s.identifier for s in ng_auto_smooth.interface.items_tree if s.item_type == 'SOCKET' and s.in_out == 'INPUT']
_m[_gi[1]] = 0.5236  # Angle
ob_cylinder_005.location = (-0.4856, -0.408, -0.5545)
ob_cylinder_005.scale = (1.153, 1.153, 1.153)
_m = ob_cylinder_005.modifiers.new('Auto Smooth', 'NODES')
_m.node_group = ng_auto_smooth
_gi = [s.identifier for s in ng_auto_smooth.interface.items_tree if s.item_type == 'SOCKET' and s.in_out == 'INPUT']
_m[_gi[1]] = 0.5236  # Angle
ob_cylinder_006.location = (-0.4856, -0.408, -0.5545)
ob_cylinder_006.scale = (1.153, 1.153, 1.153)
_m = ob_cylinder_006.modifiers.new('Auto Smooth', 'NODES')
_m.node_group = ng_auto_smooth
_gi = [s.identifier for s in ng_auto_smooth.interface.items_tree if s.item_type == 'SOCKET' and s.in_out == 'INPUT']
_m[_gi[1]] = 0.5236  # Angle
ob_cylinder_007.location = (-0.4856, -0.408, -0.5545)
ob_cylinder_007.scale = (1.153, 1.153, 1.153)
_m = ob_cylinder_007.modifiers.new('Auto Smooth', 'NODES')
_m.node_group = ng_auto_smooth
_gi = [s.identifier for s in ng_auto_smooth.interface.items_tree if s.item_type == 'SOCKET' and s.in_out == 'INPUT']
_m[_gi[1]] = 0.5236  # Angle

# ---- collection membership
col_collection.objects.link(ob_cylinder_002)
col_collection.objects.link(ob_cylinder_001)
col_collection.objects.link(ob_cylinder_003)
col_collection.objects.link(ob_cylinder_004)
col_collection.objects.link(ob_cylinder_005)
col_collection.objects.link(ob_cylinder_006)
col_collection.objects.link(ob_cylinder_007)

# ---- scene / render settings (as saved in the file)
scene.frame_start = 1; scene.frame_end = 250; scene.frame_set(1)
scene.render.engine = 'BLENDER_EEVEE_NEXT'
scene.cycles.sampling_pattern = 'TABULATED_SOBOL'
scene.cycles.use_light_tree = False
scene.view_settings.view_transform = 'Filmic'
bpy.context.view_layer.update()

# ---- added for rendering (the .blend has no active camera and no usable light): camera, sun
cam_auto = bpy.data.cameras.new('AutoCamera')
cam_auto.lens = 50.0
cam_auto.sensor_width = 36.0
cam_auto.clip_end = 1000.0
ob_auto_camera = bpy.data.objects.new('AutoCamera', cam_auto)
scene.collection.objects.link(ob_auto_camera)
ob_auto_camera.location = (1.13664, -1.65627, 1.0393)
ob_auto_camera.rotation_euler = (1.09748, -7.21219e-08, 0.694738)
scene.camera = ob_auto_camera
light_auto_sun = bpy.data.lights.new('AutoSun', 'SUN')
light_auto_sun.energy = 3.0
light_auto_sun.angle = 0.0523599
ob_auto_sun = bpy.data.objects.new('AutoSun', light_auto_sun)
scene.collection.objects.link(ob_auto_sun)
ob_auto_sun.rotation_euler = (0.872665, 0.174533, 0.523599)
bpy.context.view_layer.update()
